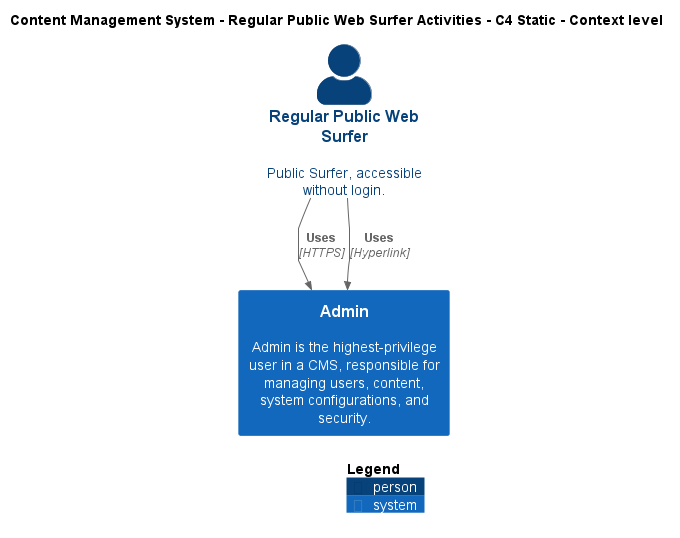

The diagram above was rendered by PlantUML. Its source (embedded in the PNG):
@startuml
!include ..\..\..\.c4s\C4_Context.puml

AddElementTag("c4interflow:lifecycle:new", $bgColor=green, $fontColor=#ffffff, $borderColor=green, $shadowing="False")
AddElementTag("c4interflow:lifecycle:changed", $bgColor=orange, $fontColor=#ffffff, $borderColor=orange, $shadowing="False")
AddElementTag("c4interflow:lifecycle:removed", $bgColor=red, $fontColor=#ffffff, $borderColor=red, $shadowing="False")

AddRelTag("c4interflow:lifecycle:new", $textColor=green, $lineColor=green)
AddRelTag("c4interflow:lifecycle:changed", $textColor=orange, $lineColor=orange)
AddRelTag("c4interflow:lifecycle:removed", $textColor=red, $lineColor=red)

SHOW_PERSON_PORTRAIT()
LAYOUT_TOP_DOWN()

skinparam linetype polyline

title Content Management System - Regular Public Web Surfer Activities - C4 Static - Context level

Person(ContentManagementSystem.Actors.RegularPublicWebSurfer, "Regular Public Web Surfer", "Public Surfer, accessible without login.")
System(ContentManagementSystem.SoftwareSystems.Admin, "Admin", "Admin is the highest-privilege user in a CMS, responsible for managing users, content, system configurations, and security.")

Rel(ContentManagementSystem.Actors.RegularPublicWebSurfer, ContentManagementSystem.SoftwareSystems.Admin, "Uses", "HTTPS", $tags="protocol:https")
Rel(ContentManagementSystem.Actors.RegularPublicWebSurfer, ContentManagementSystem.SoftwareSystems.Admin, "Uses", "Hyperlink", $tags="protocol:hyperlink")


SHOW_LEGEND()
@enduml